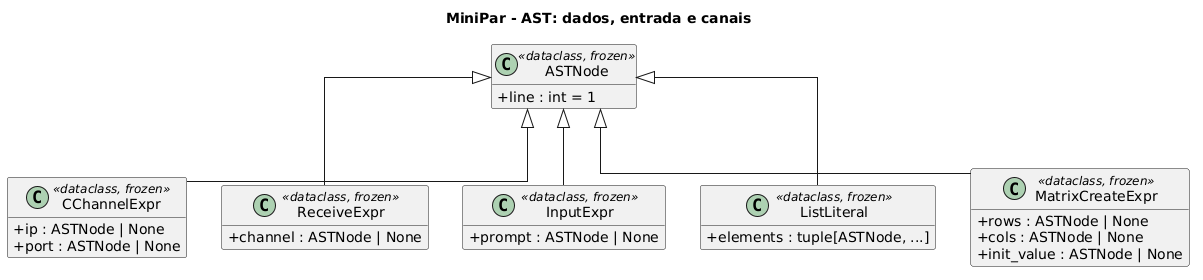

The diagram above was rendered by PlantUML. Its source (embedded in the PNG):
@startuml ast_dados_io
title MiniPar - AST: dados, entrada e canais

skinparam classAttributeIconSize 0
skinparam shadowing false
skinparam linetype ortho
skinparam packageStyle rectangle
hide empty members

class ASTNode <<dataclass, frozen>> {
  +line : int = 1
}
class CChannelExpr <<dataclass, frozen>> {
  +ip : ASTNode | None
  +port : ASTNode | None
}
class ReceiveExpr <<dataclass, frozen>> {
  +channel : ASTNode | None
}
class InputExpr <<dataclass, frozen>> {
  +prompt : ASTNode | None
}
class ListLiteral <<dataclass, frozen>> {
  +elements : tuple[ASTNode, ...]
}
class MatrixCreateExpr <<dataclass, frozen>> {
  +rows : ASTNode | None
  +cols : ASTNode | None
  +init_value : ASTNode | None
}

ASTNode <|-- CChannelExpr
ASTNode <|-- ReceiveExpr
ASTNode <|-- InputExpr
ASTNode <|-- ListLiteral
ASTNode <|-- MatrixCreateExpr
@enduml